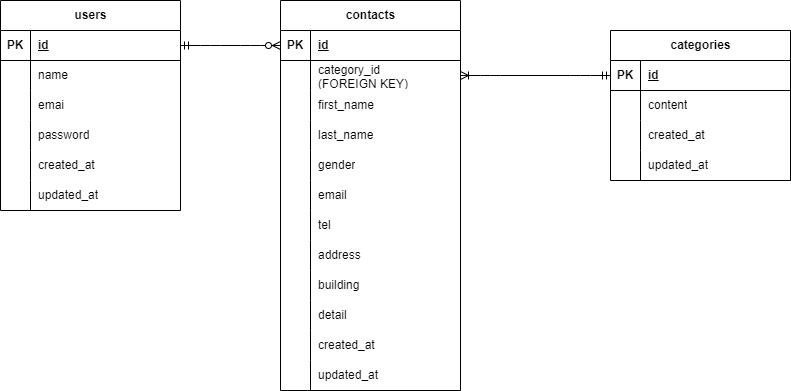

The diagram above was exported from draw.io. Its source (the exported page's mxGraphModel, read from the mxfile embedded in the PNG):
<mxGraphModel dx="436" dy="543" grid="1" gridSize="10" guides="1" tooltips="1" connect="1" arrows="1" fold="1" page="1" pageScale="1" pageWidth="827" pageHeight="1169" math="0" shadow="0">
  <root>
    <mxCell id="0" />
    <mxCell id="1" parent="0" />
    <mxCell id="2" value="contacts" style="shape=table;startSize=30;container=1;collapsible=1;childLayout=tableLayout;fixedRows=1;rowLines=0;fontStyle=1;align=center;resizeLast=1;html=1;" parent="1" vertex="1">
      <mxGeometry x="590" y="120" width="180" height="390" as="geometry" />
    </mxCell>
    <mxCell id="3" value="" style="shape=tableRow;horizontal=0;startSize=0;swimlaneHead=0;swimlaneBody=0;fillColor=none;collapsible=0;dropTarget=0;points=[[0,0.5],[1,0.5]];portConstraint=eastwest;top=0;left=0;right=0;bottom=1;" parent="2" vertex="1">
      <mxGeometry y="30" width="180" height="30" as="geometry" />
    </mxCell>
    <mxCell id="4" value="PK" style="shape=partialRectangle;connectable=0;fillColor=none;top=0;left=0;bottom=0;right=0;fontStyle=1;overflow=hidden;whiteSpace=wrap;html=1;" parent="3" vertex="1">
      <mxGeometry width="30" height="30" as="geometry">
        <mxRectangle width="30" height="30" as="alternateBounds" />
      </mxGeometry>
    </mxCell>
    <mxCell id="5" value="id" style="shape=partialRectangle;connectable=0;fillColor=none;top=0;left=0;bottom=0;right=0;align=left;spacingLeft=6;fontStyle=5;overflow=hidden;whiteSpace=wrap;html=1;" parent="3" vertex="1">
      <mxGeometry x="30" width="150" height="30" as="geometry">
        <mxRectangle width="150" height="30" as="alternateBounds" />
      </mxGeometry>
    </mxCell>
    <mxCell id="6" value="" style="shape=tableRow;horizontal=0;startSize=0;swimlaneHead=0;swimlaneBody=0;fillColor=none;collapsible=0;dropTarget=0;points=[[0,0.5],[1,0.5]];portConstraint=eastwest;top=0;left=0;right=0;bottom=0;" parent="2" vertex="1">
      <mxGeometry y="60" width="180" height="30" as="geometry" />
    </mxCell>
    <mxCell id="7" value="" style="shape=partialRectangle;connectable=0;fillColor=none;top=0;left=0;bottom=0;right=0;editable=1;overflow=hidden;whiteSpace=wrap;html=1;" parent="6" vertex="1">
      <mxGeometry width="30" height="30" as="geometry">
        <mxRectangle width="30" height="30" as="alternateBounds" />
      </mxGeometry>
    </mxCell>
    <mxCell id="8" value="category_id&amp;nbsp;&lt;div&gt;(FOREIGN KEY)&lt;/div&gt;" style="shape=partialRectangle;connectable=0;fillColor=none;top=0;left=0;bottom=0;right=0;align=left;spacingLeft=6;overflow=hidden;whiteSpace=wrap;html=1;" parent="6" vertex="1">
      <mxGeometry x="30" width="150" height="30" as="geometry">
        <mxRectangle width="150" height="30" as="alternateBounds" />
      </mxGeometry>
    </mxCell>
    <mxCell id="9" value="" style="shape=tableRow;horizontal=0;startSize=0;swimlaneHead=0;swimlaneBody=0;fillColor=none;collapsible=0;dropTarget=0;points=[[0,0.5],[1,0.5]];portConstraint=eastwest;top=0;left=0;right=0;bottom=0;" parent="2" vertex="1">
      <mxGeometry y="90" width="180" height="30" as="geometry" />
    </mxCell>
    <mxCell id="10" value="" style="shape=partialRectangle;connectable=0;fillColor=none;top=0;left=0;bottom=0;right=0;editable=1;overflow=hidden;whiteSpace=wrap;html=1;" parent="9" vertex="1">
      <mxGeometry width="30" height="30" as="geometry">
        <mxRectangle width="30" height="30" as="alternateBounds" />
      </mxGeometry>
    </mxCell>
    <mxCell id="11" value="first_name" style="shape=partialRectangle;connectable=0;fillColor=none;top=0;left=0;bottom=0;right=0;align=left;spacingLeft=6;overflow=hidden;whiteSpace=wrap;html=1;" parent="9" vertex="1">
      <mxGeometry x="30" width="150" height="30" as="geometry">
        <mxRectangle width="150" height="30" as="alternateBounds" />
      </mxGeometry>
    </mxCell>
    <mxCell id="12" value="" style="shape=tableRow;horizontal=0;startSize=0;swimlaneHead=0;swimlaneBody=0;fillColor=none;collapsible=0;dropTarget=0;points=[[0,0.5],[1,0.5]];portConstraint=eastwest;top=0;left=0;right=0;bottom=0;" parent="2" vertex="1">
      <mxGeometry y="120" width="180" height="30" as="geometry" />
    </mxCell>
    <mxCell id="13" value="" style="shape=partialRectangle;connectable=0;fillColor=none;top=0;left=0;bottom=0;right=0;editable=1;overflow=hidden;whiteSpace=wrap;html=1;" parent="12" vertex="1">
      <mxGeometry width="30" height="30" as="geometry">
        <mxRectangle width="30" height="30" as="alternateBounds" />
      </mxGeometry>
    </mxCell>
    <mxCell id="14" value="last_name" style="shape=partialRectangle;connectable=0;fillColor=none;top=0;left=0;bottom=0;right=0;align=left;spacingLeft=6;overflow=hidden;whiteSpace=wrap;html=1;" parent="12" vertex="1">
      <mxGeometry x="30" width="150" height="30" as="geometry">
        <mxRectangle width="150" height="30" as="alternateBounds" />
      </mxGeometry>
    </mxCell>
    <mxCell id="55" style="shape=tableRow;horizontal=0;startSize=0;swimlaneHead=0;swimlaneBody=0;fillColor=none;collapsible=0;dropTarget=0;points=[[0,0.5],[1,0.5]];portConstraint=eastwest;top=0;left=0;right=0;bottom=0;" parent="2" vertex="1">
      <mxGeometry y="150" width="180" height="30" as="geometry" />
    </mxCell>
    <mxCell id="56" style="shape=partialRectangle;connectable=0;fillColor=none;top=0;left=0;bottom=0;right=0;editable=1;overflow=hidden;whiteSpace=wrap;html=1;" parent="55" vertex="1">
      <mxGeometry width="30" height="30" as="geometry">
        <mxRectangle width="30" height="30" as="alternateBounds" />
      </mxGeometry>
    </mxCell>
    <mxCell id="57" value="gender" style="shape=partialRectangle;connectable=0;fillColor=none;top=0;left=0;bottom=0;right=0;align=left;spacingLeft=6;overflow=hidden;whiteSpace=wrap;html=1;" parent="55" vertex="1">
      <mxGeometry x="30" width="150" height="30" as="geometry">
        <mxRectangle width="150" height="30" as="alternateBounds" />
      </mxGeometry>
    </mxCell>
    <mxCell id="67" style="shape=tableRow;horizontal=0;startSize=0;swimlaneHead=0;swimlaneBody=0;fillColor=none;collapsible=0;dropTarget=0;points=[[0,0.5],[1,0.5]];portConstraint=eastwest;top=0;left=0;right=0;bottom=0;" parent="2" vertex="1">
      <mxGeometry y="180" width="180" height="30" as="geometry" />
    </mxCell>
    <mxCell id="68" style="shape=partialRectangle;connectable=0;fillColor=none;top=0;left=0;bottom=0;right=0;editable=1;overflow=hidden;whiteSpace=wrap;html=1;" parent="67" vertex="1">
      <mxGeometry width="30" height="30" as="geometry">
        <mxRectangle width="30" height="30" as="alternateBounds" />
      </mxGeometry>
    </mxCell>
    <mxCell id="69" value="email" style="shape=partialRectangle;connectable=0;fillColor=none;top=0;left=0;bottom=0;right=0;align=left;spacingLeft=6;overflow=hidden;whiteSpace=wrap;html=1;" parent="67" vertex="1">
      <mxGeometry x="30" width="150" height="30" as="geometry">
        <mxRectangle width="150" height="30" as="alternateBounds" />
      </mxGeometry>
    </mxCell>
    <mxCell id="64" style="shape=tableRow;horizontal=0;startSize=0;swimlaneHead=0;swimlaneBody=0;fillColor=none;collapsible=0;dropTarget=0;points=[[0,0.5],[1,0.5]];portConstraint=eastwest;top=0;left=0;right=0;bottom=0;" parent="2" vertex="1">
      <mxGeometry y="210" width="180" height="30" as="geometry" />
    </mxCell>
    <mxCell id="65" style="shape=partialRectangle;connectable=0;fillColor=none;top=0;left=0;bottom=0;right=0;editable=1;overflow=hidden;whiteSpace=wrap;html=1;" parent="64" vertex="1">
      <mxGeometry width="30" height="30" as="geometry">
        <mxRectangle width="30" height="30" as="alternateBounds" />
      </mxGeometry>
    </mxCell>
    <mxCell id="66" value="tel" style="shape=partialRectangle;connectable=0;fillColor=none;top=0;left=0;bottom=0;right=0;align=left;spacingLeft=6;overflow=hidden;whiteSpace=wrap;html=1;" parent="64" vertex="1">
      <mxGeometry x="30" width="150" height="30" as="geometry">
        <mxRectangle width="150" height="30" as="alternateBounds" />
      </mxGeometry>
    </mxCell>
    <mxCell id="61" style="shape=tableRow;horizontal=0;startSize=0;swimlaneHead=0;swimlaneBody=0;fillColor=none;collapsible=0;dropTarget=0;points=[[0,0.5],[1,0.5]];portConstraint=eastwest;top=0;left=0;right=0;bottom=0;" parent="2" vertex="1">
      <mxGeometry y="240" width="180" height="30" as="geometry" />
    </mxCell>
    <mxCell id="62" style="shape=partialRectangle;connectable=0;fillColor=none;top=0;left=0;bottom=0;right=0;editable=1;overflow=hidden;whiteSpace=wrap;html=1;" parent="61" vertex="1">
      <mxGeometry width="30" height="30" as="geometry">
        <mxRectangle width="30" height="30" as="alternateBounds" />
      </mxGeometry>
    </mxCell>
    <mxCell id="63" value="address" style="shape=partialRectangle;connectable=0;fillColor=none;top=0;left=0;bottom=0;right=0;align=left;spacingLeft=6;overflow=hidden;whiteSpace=wrap;html=1;" parent="61" vertex="1">
      <mxGeometry x="30" width="150" height="30" as="geometry">
        <mxRectangle width="150" height="30" as="alternateBounds" />
      </mxGeometry>
    </mxCell>
    <mxCell id="58" style="shape=tableRow;horizontal=0;startSize=0;swimlaneHead=0;swimlaneBody=0;fillColor=none;collapsible=0;dropTarget=0;points=[[0,0.5],[1,0.5]];portConstraint=eastwest;top=0;left=0;right=0;bottom=0;" parent="2" vertex="1">
      <mxGeometry y="270" width="180" height="30" as="geometry" />
    </mxCell>
    <mxCell id="59" style="shape=partialRectangle;connectable=0;fillColor=none;top=0;left=0;bottom=0;right=0;editable=1;overflow=hidden;whiteSpace=wrap;html=1;" parent="58" vertex="1">
      <mxGeometry width="30" height="30" as="geometry">
        <mxRectangle width="30" height="30" as="alternateBounds" />
      </mxGeometry>
    </mxCell>
    <mxCell id="60" value="building" style="shape=partialRectangle;connectable=0;fillColor=none;top=0;left=0;bottom=0;right=0;align=left;spacingLeft=6;overflow=hidden;whiteSpace=wrap;html=1;" parent="58" vertex="1">
      <mxGeometry x="30" width="150" height="30" as="geometry">
        <mxRectangle width="150" height="30" as="alternateBounds" />
      </mxGeometry>
    </mxCell>
    <mxCell id="70" style="shape=tableRow;horizontal=0;startSize=0;swimlaneHead=0;swimlaneBody=0;fillColor=none;collapsible=0;dropTarget=0;points=[[0,0.5],[1,0.5]];portConstraint=eastwest;top=0;left=0;right=0;bottom=0;" parent="2" vertex="1">
      <mxGeometry y="300" width="180" height="30" as="geometry" />
    </mxCell>
    <mxCell id="71" style="shape=partialRectangle;connectable=0;fillColor=none;top=0;left=0;bottom=0;right=0;editable=1;overflow=hidden;whiteSpace=wrap;html=1;" parent="70" vertex="1">
      <mxGeometry width="30" height="30" as="geometry">
        <mxRectangle width="30" height="30" as="alternateBounds" />
      </mxGeometry>
    </mxCell>
    <mxCell id="72" value="detail" style="shape=partialRectangle;connectable=0;fillColor=none;top=0;left=0;bottom=0;right=0;align=left;spacingLeft=6;overflow=hidden;whiteSpace=wrap;html=1;" parent="70" vertex="1">
      <mxGeometry x="30" width="150" height="30" as="geometry">
        <mxRectangle width="150" height="30" as="alternateBounds" />
      </mxGeometry>
    </mxCell>
    <mxCell id="73" style="shape=tableRow;horizontal=0;startSize=0;swimlaneHead=0;swimlaneBody=0;fillColor=none;collapsible=0;dropTarget=0;points=[[0,0.5],[1,0.5]];portConstraint=eastwest;top=0;left=0;right=0;bottom=0;" parent="2" vertex="1">
      <mxGeometry y="330" width="180" height="30" as="geometry" />
    </mxCell>
    <mxCell id="74" style="shape=partialRectangle;connectable=0;fillColor=none;top=0;left=0;bottom=0;right=0;editable=1;overflow=hidden;whiteSpace=wrap;html=1;" parent="73" vertex="1">
      <mxGeometry width="30" height="30" as="geometry">
        <mxRectangle width="30" height="30" as="alternateBounds" />
      </mxGeometry>
    </mxCell>
    <mxCell id="75" value="created_at" style="shape=partialRectangle;connectable=0;fillColor=none;top=0;left=0;bottom=0;right=0;align=left;spacingLeft=6;overflow=hidden;whiteSpace=wrap;html=1;" parent="73" vertex="1">
      <mxGeometry x="30" width="150" height="30" as="geometry">
        <mxRectangle width="150" height="30" as="alternateBounds" />
      </mxGeometry>
    </mxCell>
    <mxCell id="76" style="shape=tableRow;horizontal=0;startSize=0;swimlaneHead=0;swimlaneBody=0;fillColor=none;collapsible=0;dropTarget=0;points=[[0,0.5],[1,0.5]];portConstraint=eastwest;top=0;left=0;right=0;bottom=0;" parent="2" vertex="1">
      <mxGeometry y="360" width="180" height="30" as="geometry" />
    </mxCell>
    <mxCell id="77" style="shape=partialRectangle;connectable=0;fillColor=none;top=0;left=0;bottom=0;right=0;editable=1;overflow=hidden;whiteSpace=wrap;html=1;" parent="76" vertex="1">
      <mxGeometry width="30" height="30" as="geometry">
        <mxRectangle width="30" height="30" as="alternateBounds" />
      </mxGeometry>
    </mxCell>
    <mxCell id="78" value="updated_at" style="shape=partialRectangle;connectable=0;fillColor=none;top=0;left=0;bottom=0;right=0;align=left;spacingLeft=6;overflow=hidden;whiteSpace=wrap;html=1;" parent="76" vertex="1">
      <mxGeometry x="30" width="150" height="30" as="geometry">
        <mxRectangle width="150" height="30" as="alternateBounds" />
      </mxGeometry>
    </mxCell>
    <mxCell id="79" value="categories" style="shape=table;startSize=30;container=1;collapsible=1;childLayout=tableLayout;fixedRows=1;rowLines=0;fontStyle=1;align=center;resizeLast=1;html=1;" parent="1" vertex="1">
      <mxGeometry x="920" y="150" width="180" height="150" as="geometry" />
    </mxCell>
    <mxCell id="80" value="" style="shape=tableRow;horizontal=0;startSize=0;swimlaneHead=0;swimlaneBody=0;fillColor=none;collapsible=0;dropTarget=0;points=[[0,0.5],[1,0.5]];portConstraint=eastwest;top=0;left=0;right=0;bottom=1;" parent="79" vertex="1">
      <mxGeometry y="30" width="180" height="30" as="geometry" />
    </mxCell>
    <mxCell id="81" value="PK" style="shape=partialRectangle;connectable=0;fillColor=none;top=0;left=0;bottom=0;right=0;fontStyle=1;overflow=hidden;whiteSpace=wrap;html=1;" parent="80" vertex="1">
      <mxGeometry width="30" height="30" as="geometry">
        <mxRectangle width="30" height="30" as="alternateBounds" />
      </mxGeometry>
    </mxCell>
    <mxCell id="82" value="id" style="shape=partialRectangle;connectable=0;fillColor=none;top=0;left=0;bottom=0;right=0;align=left;spacingLeft=6;fontStyle=5;overflow=hidden;whiteSpace=wrap;html=1;" parent="80" vertex="1">
      <mxGeometry x="30" width="150" height="30" as="geometry">
        <mxRectangle width="150" height="30" as="alternateBounds" />
      </mxGeometry>
    </mxCell>
    <mxCell id="83" value="" style="shape=tableRow;horizontal=0;startSize=0;swimlaneHead=0;swimlaneBody=0;fillColor=none;collapsible=0;dropTarget=0;points=[[0,0.5],[1,0.5]];portConstraint=eastwest;top=0;left=0;right=0;bottom=0;" parent="79" vertex="1">
      <mxGeometry y="60" width="180" height="30" as="geometry" />
    </mxCell>
    <mxCell id="84" value="" style="shape=partialRectangle;connectable=0;fillColor=none;top=0;left=0;bottom=0;right=0;editable=1;overflow=hidden;whiteSpace=wrap;html=1;" parent="83" vertex="1">
      <mxGeometry width="30" height="30" as="geometry">
        <mxRectangle width="30" height="30" as="alternateBounds" />
      </mxGeometry>
    </mxCell>
    <mxCell id="85" value="content" style="shape=partialRectangle;connectable=0;fillColor=none;top=0;left=0;bottom=0;right=0;align=left;spacingLeft=6;overflow=hidden;whiteSpace=wrap;html=1;" parent="83" vertex="1">
      <mxGeometry x="30" width="150" height="30" as="geometry">
        <mxRectangle width="150" height="30" as="alternateBounds" />
      </mxGeometry>
    </mxCell>
    <mxCell id="86" value="" style="shape=tableRow;horizontal=0;startSize=0;swimlaneHead=0;swimlaneBody=0;fillColor=none;collapsible=0;dropTarget=0;points=[[0,0.5],[1,0.5]];portConstraint=eastwest;top=0;left=0;right=0;bottom=0;" parent="79" vertex="1">
      <mxGeometry y="90" width="180" height="30" as="geometry" />
    </mxCell>
    <mxCell id="87" value="" style="shape=partialRectangle;connectable=0;fillColor=none;top=0;left=0;bottom=0;right=0;editable=1;overflow=hidden;whiteSpace=wrap;html=1;" parent="86" vertex="1">
      <mxGeometry width="30" height="30" as="geometry">
        <mxRectangle width="30" height="30" as="alternateBounds" />
      </mxGeometry>
    </mxCell>
    <mxCell id="88" value="created_at" style="shape=partialRectangle;connectable=0;fillColor=none;top=0;left=0;bottom=0;right=0;align=left;spacingLeft=6;overflow=hidden;whiteSpace=wrap;html=1;" parent="86" vertex="1">
      <mxGeometry x="30" width="150" height="30" as="geometry">
        <mxRectangle width="150" height="30" as="alternateBounds" />
      </mxGeometry>
    </mxCell>
    <mxCell id="89" value="" style="shape=tableRow;horizontal=0;startSize=0;swimlaneHead=0;swimlaneBody=0;fillColor=none;collapsible=0;dropTarget=0;points=[[0,0.5],[1,0.5]];portConstraint=eastwest;top=0;left=0;right=0;bottom=0;" parent="79" vertex="1">
      <mxGeometry y="120" width="180" height="30" as="geometry" />
    </mxCell>
    <mxCell id="90" value="" style="shape=partialRectangle;connectable=0;fillColor=none;top=0;left=0;bottom=0;right=0;editable=1;overflow=hidden;whiteSpace=wrap;html=1;" parent="89" vertex="1">
      <mxGeometry width="30" height="30" as="geometry">
        <mxRectangle width="30" height="30" as="alternateBounds" />
      </mxGeometry>
    </mxCell>
    <mxCell id="91" value="updated_at" style="shape=partialRectangle;connectable=0;fillColor=none;top=0;left=0;bottom=0;right=0;align=left;spacingLeft=6;overflow=hidden;whiteSpace=wrap;html=1;" parent="89" vertex="1">
      <mxGeometry x="30" width="150" height="30" as="geometry">
        <mxRectangle width="150" height="30" as="alternateBounds" />
      </mxGeometry>
    </mxCell>
    <mxCell id="92" value="users" style="shape=table;startSize=30;container=1;collapsible=1;childLayout=tableLayout;fixedRows=1;rowLines=0;fontStyle=1;align=center;resizeLast=1;html=1;" parent="1" vertex="1">
      <mxGeometry x="310" y="120" width="180" height="210" as="geometry" />
    </mxCell>
    <mxCell id="93" value="" style="shape=tableRow;horizontal=0;startSize=0;swimlaneHead=0;swimlaneBody=0;fillColor=none;collapsible=0;dropTarget=0;points=[[0,0.5],[1,0.5]];portConstraint=eastwest;top=0;left=0;right=0;bottom=1;" parent="92" vertex="1">
      <mxGeometry y="30" width="180" height="30" as="geometry" />
    </mxCell>
    <mxCell id="94" value="PK" style="shape=partialRectangle;connectable=0;fillColor=none;top=0;left=0;bottom=0;right=0;fontStyle=1;overflow=hidden;whiteSpace=wrap;html=1;" parent="93" vertex="1">
      <mxGeometry width="30" height="30" as="geometry">
        <mxRectangle width="30" height="30" as="alternateBounds" />
      </mxGeometry>
    </mxCell>
    <mxCell id="95" value="id" style="shape=partialRectangle;connectable=0;fillColor=none;top=0;left=0;bottom=0;right=0;align=left;spacingLeft=6;fontStyle=5;overflow=hidden;whiteSpace=wrap;html=1;" parent="93" vertex="1">
      <mxGeometry x="30" width="150" height="30" as="geometry">
        <mxRectangle width="150" height="30" as="alternateBounds" />
      </mxGeometry>
    </mxCell>
    <mxCell id="96" value="" style="shape=tableRow;horizontal=0;startSize=0;swimlaneHead=0;swimlaneBody=0;fillColor=none;collapsible=0;dropTarget=0;points=[[0,0.5],[1,0.5]];portConstraint=eastwest;top=0;left=0;right=0;bottom=0;" parent="92" vertex="1">
      <mxGeometry y="60" width="180" height="30" as="geometry" />
    </mxCell>
    <mxCell id="97" value="" style="shape=partialRectangle;connectable=0;fillColor=none;top=0;left=0;bottom=0;right=0;editable=1;overflow=hidden;whiteSpace=wrap;html=1;" parent="96" vertex="1">
      <mxGeometry width="30" height="30" as="geometry">
        <mxRectangle width="30" height="30" as="alternateBounds" />
      </mxGeometry>
    </mxCell>
    <mxCell id="98" value="name" style="shape=partialRectangle;connectable=0;fillColor=none;top=0;left=0;bottom=0;right=0;align=left;spacingLeft=6;overflow=hidden;whiteSpace=wrap;html=1;" parent="96" vertex="1">
      <mxGeometry x="30" width="150" height="30" as="geometry">
        <mxRectangle width="150" height="30" as="alternateBounds" />
      </mxGeometry>
    </mxCell>
    <mxCell id="99" value="" style="shape=tableRow;horizontal=0;startSize=0;swimlaneHead=0;swimlaneBody=0;fillColor=none;collapsible=0;dropTarget=0;points=[[0,0.5],[1,0.5]];portConstraint=eastwest;top=0;left=0;right=0;bottom=0;" parent="92" vertex="1">
      <mxGeometry y="90" width="180" height="30" as="geometry" />
    </mxCell>
    <mxCell id="100" value="" style="shape=partialRectangle;connectable=0;fillColor=none;top=0;left=0;bottom=0;right=0;editable=1;overflow=hidden;whiteSpace=wrap;html=1;" parent="99" vertex="1">
      <mxGeometry width="30" height="30" as="geometry">
        <mxRectangle width="30" height="30" as="alternateBounds" />
      </mxGeometry>
    </mxCell>
    <mxCell id="101" value="emai" style="shape=partialRectangle;connectable=0;fillColor=none;top=0;left=0;bottom=0;right=0;align=left;spacingLeft=6;overflow=hidden;whiteSpace=wrap;html=1;" parent="99" vertex="1">
      <mxGeometry x="30" width="150" height="30" as="geometry">
        <mxRectangle width="150" height="30" as="alternateBounds" />
      </mxGeometry>
    </mxCell>
    <mxCell id="102" value="" style="shape=tableRow;horizontal=0;startSize=0;swimlaneHead=0;swimlaneBody=0;fillColor=none;collapsible=0;dropTarget=0;points=[[0,0.5],[1,0.5]];portConstraint=eastwest;top=0;left=0;right=0;bottom=0;" parent="92" vertex="1">
      <mxGeometry y="120" width="180" height="30" as="geometry" />
    </mxCell>
    <mxCell id="103" value="" style="shape=partialRectangle;connectable=0;fillColor=none;top=0;left=0;bottom=0;right=0;editable=1;overflow=hidden;whiteSpace=wrap;html=1;" parent="102" vertex="1">
      <mxGeometry width="30" height="30" as="geometry">
        <mxRectangle width="30" height="30" as="alternateBounds" />
      </mxGeometry>
    </mxCell>
    <mxCell id="104" value="password" style="shape=partialRectangle;connectable=0;fillColor=none;top=0;left=0;bottom=0;right=0;align=left;spacingLeft=6;overflow=hidden;whiteSpace=wrap;html=1;" parent="102" vertex="1">
      <mxGeometry x="30" width="150" height="30" as="geometry">
        <mxRectangle width="150" height="30" as="alternateBounds" />
      </mxGeometry>
    </mxCell>
    <mxCell id="105" style="shape=tableRow;horizontal=0;startSize=0;swimlaneHead=0;swimlaneBody=0;fillColor=none;collapsible=0;dropTarget=0;points=[[0,0.5],[1,0.5]];portConstraint=eastwest;top=0;left=0;right=0;bottom=0;" parent="92" vertex="1">
      <mxGeometry y="150" width="180" height="30" as="geometry" />
    </mxCell>
    <mxCell id="106" style="shape=partialRectangle;connectable=0;fillColor=none;top=0;left=0;bottom=0;right=0;editable=1;overflow=hidden;whiteSpace=wrap;html=1;" parent="105" vertex="1">
      <mxGeometry width="30" height="30" as="geometry">
        <mxRectangle width="30" height="30" as="alternateBounds" />
      </mxGeometry>
    </mxCell>
    <mxCell id="107" value="created_at" style="shape=partialRectangle;connectable=0;fillColor=none;top=0;left=0;bottom=0;right=0;align=left;spacingLeft=6;overflow=hidden;whiteSpace=wrap;html=1;" parent="105" vertex="1">
      <mxGeometry x="30" width="150" height="30" as="geometry">
        <mxRectangle width="150" height="30" as="alternateBounds" />
      </mxGeometry>
    </mxCell>
    <mxCell id="108" style="shape=tableRow;horizontal=0;startSize=0;swimlaneHead=0;swimlaneBody=0;fillColor=none;collapsible=0;dropTarget=0;points=[[0,0.5],[1,0.5]];portConstraint=eastwest;top=0;left=0;right=0;bottom=0;" parent="92" vertex="1">
      <mxGeometry y="180" width="180" height="30" as="geometry" />
    </mxCell>
    <mxCell id="109" style="shape=partialRectangle;connectable=0;fillColor=none;top=0;left=0;bottom=0;right=0;editable=1;overflow=hidden;whiteSpace=wrap;html=1;" parent="108" vertex="1">
      <mxGeometry width="30" height="30" as="geometry">
        <mxRectangle width="30" height="30" as="alternateBounds" />
      </mxGeometry>
    </mxCell>
    <mxCell id="110" value="updated_at" style="shape=partialRectangle;connectable=0;fillColor=none;top=0;left=0;bottom=0;right=0;align=left;spacingLeft=6;overflow=hidden;whiteSpace=wrap;html=1;" parent="108" vertex="1">
      <mxGeometry x="30" width="150" height="30" as="geometry">
        <mxRectangle width="150" height="30" as="alternateBounds" />
      </mxGeometry>
    </mxCell>
    <mxCell id="111" value="" style="edgeStyle=entityRelationEdgeStyle;fontSize=12;html=1;endArrow=ERoneToMany;startArrow=ERmandOne;entryX=1;entryY=0.5;entryDx=0;entryDy=0;" parent="1" source="80" target="6" edge="1">
      <mxGeometry width="100" height="100" relative="1" as="geometry">
        <mxPoint x="250" y="330" as="sourcePoint" />
        <mxPoint x="350" y="230" as="targetPoint" />
        <Array as="points">
          <mxPoint x="210" y="190" />
        </Array>
      </mxGeometry>
    </mxCell>
    <mxCell id="114" value="" style="edgeStyle=entityRelationEdgeStyle;fontSize=12;html=1;endArrow=ERzeroToMany;startArrow=ERmandOne;entryX=0;entryY=0.5;entryDx=0;entryDy=0;exitX=1;exitY=0.5;exitDx=0;exitDy=0;" edge="1" parent="1" source="93" target="3">
      <mxGeometry width="100" height="100" relative="1" as="geometry">
        <mxPoint x="510" y="330" as="sourcePoint" />
        <mxPoint x="610" y="230" as="targetPoint" />
      </mxGeometry>
    </mxCell>
  </root>
</mxGraphModel>